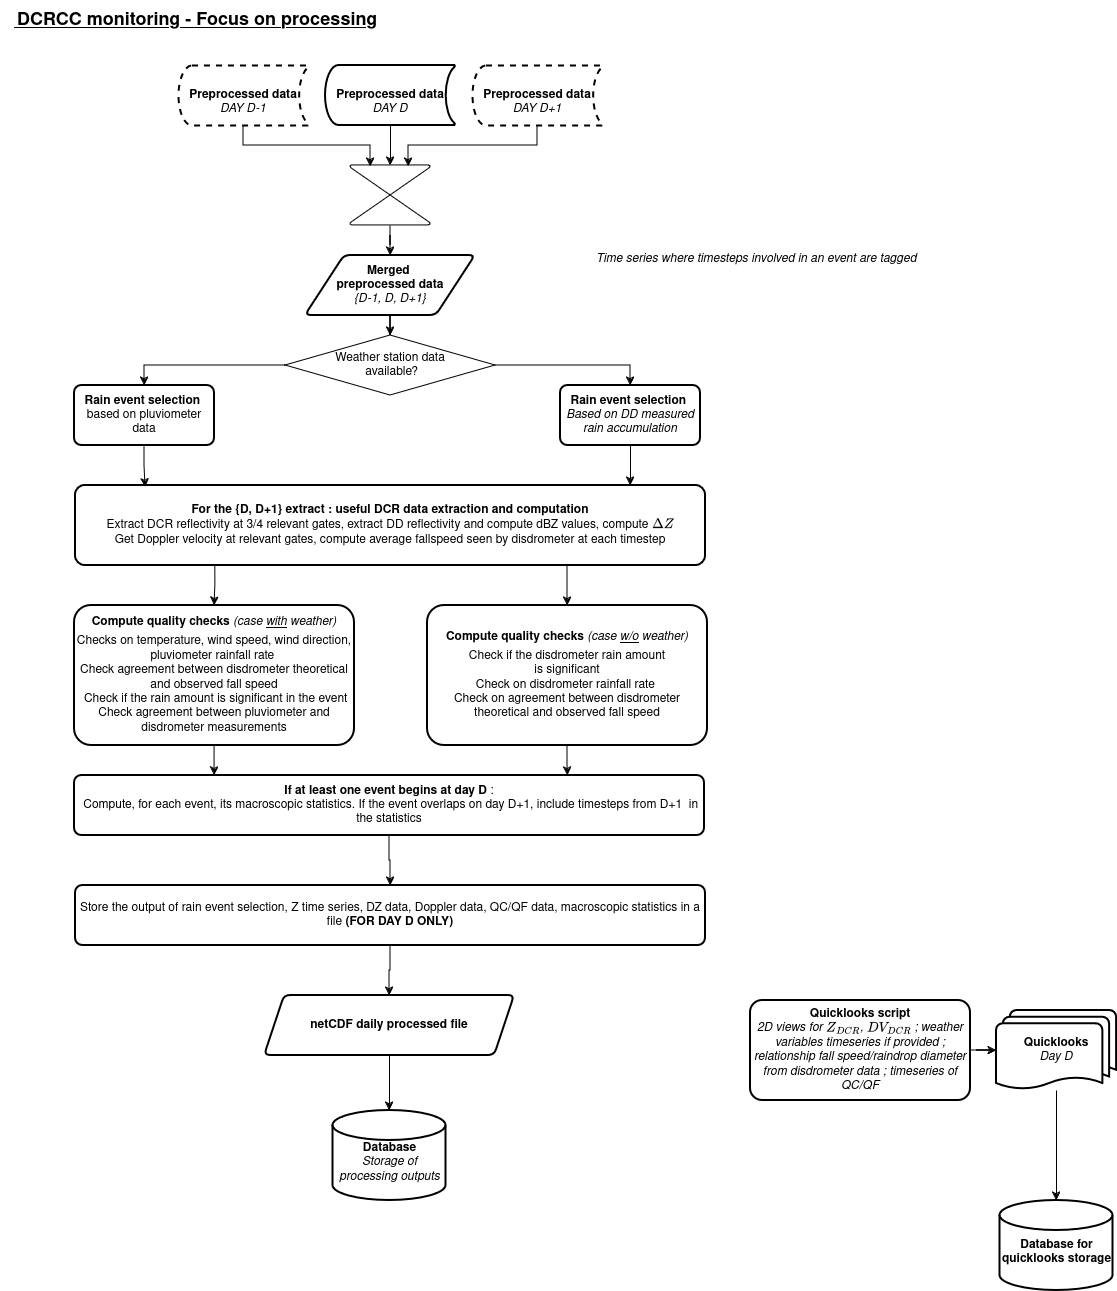

The diagram above was exported from draw.io. Its source (the exported page's mxGraphModel, read from the mxfile embedded in the PNG):
<mxGraphModel dx="1362" dy="795" grid="1" gridSize="10" guides="1" tooltips="1" connect="1" arrows="1" fold="1" page="1" pageScale="1" pageWidth="827" pageHeight="1169" math="1" shadow="0">
  <root>
    <mxCell id="0" />
    <mxCell id="1" parent="0" />
    <mxCell id="U2yE2TtOjUSfeoiLGCQf-1" value="&lt;div&gt;&lt;u&gt;&lt;b&gt;&amp;nbsp;&lt;font style=&quot;font-size: 18px;&quot;&gt;DCRCC monitoring - Focus on processing&lt;/font&gt;&lt;/b&gt;&lt;/u&gt;&lt;/div&gt;" style="text;html=1;align=center;verticalAlign=middle;resizable=0;points=[];autosize=1;strokeColor=none;fillColor=none;" parent="1" vertex="1">
      <mxGeometry x="6" y="15" width="390" height="40" as="geometry" />
    </mxCell>
    <mxCell id="qRoqAFc8CJl0wx6THi9v-5" value="" style="edgeStyle=orthogonalEdgeStyle;rounded=0;orthogonalLoop=1;jettySize=auto;html=1;" parent="1" source="qRoqAFc8CJl0wx6THi9v-1" target="qRoqAFc8CJl0wx6THi9v-4" edge="1">
      <mxGeometry relative="1" as="geometry" />
    </mxCell>
    <mxCell id="qRoqAFc8CJl0wx6THi9v-1" value="&lt;div&gt;&lt;br&gt;&lt;/div&gt;&lt;div&gt;&lt;b&gt;Preprocessed data&lt;/b&gt;&lt;/div&gt;&lt;i&gt;DAY D&lt;/i&gt;" style="strokeWidth=2;html=1;shape=mxgraph.flowchart.stored_data;whiteSpace=wrap;" parent="1" vertex="1">
      <mxGeometry x="331" y="80" width="130" height="60" as="geometry" />
    </mxCell>
    <mxCell id="qRoqAFc8CJl0wx6THi9v-2" value="&lt;div&gt;&lt;br&gt;&lt;/div&gt;&lt;div&gt;&lt;b&gt;Preprocessed data&lt;/b&gt;&lt;/div&gt;&lt;i&gt;DAY D-1&lt;/i&gt;" style="strokeWidth=2;html=1;shape=mxgraph.flowchart.stored_data;whiteSpace=wrap;dashed=1;" parent="1" vertex="1">
      <mxGeometry x="184" y="80" width="130" height="60" as="geometry" />
    </mxCell>
    <mxCell id="qRoqAFc8CJl0wx6THi9v-3" value="&lt;div&gt;&lt;br&gt;&lt;/div&gt;&lt;div&gt;&lt;b&gt;Preprocessed data&lt;/b&gt;&lt;/div&gt;&lt;i&gt;DAY D+1&lt;/i&gt;" style="strokeWidth=2;html=1;shape=mxgraph.flowchart.stored_data;whiteSpace=wrap;dashed=1;" parent="1" vertex="1">
      <mxGeometry x="478" y="80" width="130" height="60" as="geometry" />
    </mxCell>
    <mxCell id="qRoqAFc8CJl0wx6THi9v-10" value="" style="edgeStyle=orthogonalEdgeStyle;rounded=0;orthogonalLoop=1;jettySize=auto;html=1;" parent="1" source="qRoqAFc8CJl0wx6THi9v-4" target="qRoqAFc8CJl0wx6THi9v-9" edge="1">
      <mxGeometry relative="1" as="geometry" />
    </mxCell>
    <mxCell id="qRoqAFc8CJl0wx6THi9v-4" value="" style="verticalLabelPosition=bottom;verticalAlign=top;html=1;shape=mxgraph.flowchart.collate;" parent="1" vertex="1">
      <mxGeometry x="356" y="180" width="80" height="60" as="geometry" />
    </mxCell>
    <mxCell id="qRoqAFc8CJl0wx6THi9v-6" style="edgeStyle=orthogonalEdgeStyle;rounded=0;orthogonalLoop=1;jettySize=auto;html=1;entryX=0.25;entryY=0.017;entryDx=0;entryDy=0;entryPerimeter=0;" parent="1" source="qRoqAFc8CJl0wx6THi9v-2" target="qRoqAFc8CJl0wx6THi9v-4" edge="1">
      <mxGeometry relative="1" as="geometry">
        <Array as="points">
          <mxPoint x="249" y="160" />
          <mxPoint x="376" y="160" />
        </Array>
      </mxGeometry>
    </mxCell>
    <mxCell id="qRoqAFc8CJl0wx6THi9v-7" style="edgeStyle=orthogonalEdgeStyle;rounded=0;orthogonalLoop=1;jettySize=auto;html=1;entryX=0.725;entryY=0.017;entryDx=0;entryDy=0;entryPerimeter=0;" parent="1" source="qRoqAFc8CJl0wx6THi9v-3" target="qRoqAFc8CJl0wx6THi9v-4" edge="1">
      <mxGeometry relative="1" as="geometry">
        <Array as="points">
          <mxPoint x="543" y="160" />
          <mxPoint x="414" y="160" />
        </Array>
      </mxGeometry>
    </mxCell>
    <mxCell id="PuQ45ldCBrbVXNZdXWNX-6" value="" style="edgeStyle=orthogonalEdgeStyle;rounded=0;orthogonalLoop=1;jettySize=auto;html=1;" parent="1" source="qRoqAFc8CJl0wx6THi9v-9" target="PuQ45ldCBrbVXNZdXWNX-5" edge="1">
      <mxGeometry relative="1" as="geometry" />
    </mxCell>
    <mxCell id="qRoqAFc8CJl0wx6THi9v-9" value="&lt;div&gt;&lt;b&gt;Merged&amp;nbsp;&lt;/b&gt;&lt;/div&gt;&lt;div&gt;&lt;b&gt;preprocessed data&lt;/b&gt;&lt;/div&gt;&lt;div&gt;&lt;i&gt;{D-1, D, D+1}&lt;b&gt;&lt;br&gt;&lt;/b&gt;&lt;/i&gt;&lt;/div&gt;" style="shape=parallelogram;html=1;strokeWidth=2;perimeter=parallelogramPerimeter;whiteSpace=wrap;rounded=1;arcSize=12;size=0.23;" parent="1" vertex="1">
      <mxGeometry x="311" y="270" width="170" height="60" as="geometry" />
    </mxCell>
    <mxCell id="FS__Np0saYWRe2GF2Ub_-1" value="&lt;div&gt;&lt;b&gt;&lt;br&gt;&lt;/b&gt;&lt;/div&gt;&lt;div&gt;&lt;b&gt;Rain event selection&lt;/b&gt;&amp;nbsp;&lt;/div&gt;&lt;div&gt;based on pluviometer data &lt;br&gt;&lt;/div&gt;&lt;div&gt;&lt;br&gt;&lt;/div&gt;" style="whiteSpace=wrap;html=1;strokeWidth=2;rounded=1;arcSize=12;" parent="1" vertex="1">
      <mxGeometry x="80" y="400" width="140" height="60" as="geometry" />
    </mxCell>
    <mxCell id="PuQ45ldCBrbVXNZdXWNX-32" value="" style="edgeStyle=orthogonalEdgeStyle;rounded=0;orthogonalLoop=1;jettySize=auto;html=1;" parent="1" source="FS__Np0saYWRe2GF2Ub_-7" target="FS__Np0saYWRe2GF2Ub_-10" edge="1">
      <mxGeometry relative="1" as="geometry" />
    </mxCell>
    <mxCell id="FS__Np0saYWRe2GF2Ub_-7" value="&lt;div&gt;&lt;b&gt;If at least one event begins at day D&lt;/b&gt; :&lt;/div&gt;&lt;div&gt;&amp;nbsp;Compute, for each event, its macroscopic statistics. If the event overlaps on day D+1, include timesteps from D+1&amp;nbsp; in the statistics&lt;/div&gt;" style="whiteSpace=wrap;html=1;rounded=1;strokeWidth=2;arcSize=12;" parent="1" vertex="1">
      <mxGeometry x="80" y="790" width="630" height="60" as="geometry" />
    </mxCell>
    <mxCell id="PuQ45ldCBrbVXNZdXWNX-33" value="" style="edgeStyle=orthogonalEdgeStyle;rounded=0;orthogonalLoop=1;jettySize=auto;html=1;" parent="1" source="FS__Np0saYWRe2GF2Ub_-10" target="FS__Np0saYWRe2GF2Ub_-13" edge="1">
      <mxGeometry relative="1" as="geometry" />
    </mxCell>
    <mxCell id="FS__Np0saYWRe2GF2Ub_-10" value="Store the output of rain event selection, Z time series, DZ data, Doppler data, QC/QF data, macroscopic statistics in a file &lt;b&gt;(FOR DAY D ONLY)&lt;/b&gt;" style="whiteSpace=wrap;html=1;rounded=1;strokeWidth=2;arcSize=12;" parent="1" vertex="1">
      <mxGeometry x="81" y="900" width="630" height="60" as="geometry" />
    </mxCell>
    <mxCell id="cTMa-KRiFYOqkdgZ_r3P-3" value="" style="edgeStyle=orthogonalEdgeStyle;rounded=0;orthogonalLoop=1;jettySize=auto;html=1;" parent="1" source="FS__Np0saYWRe2GF2Ub_-13" target="cTMa-KRiFYOqkdgZ_r3P-2" edge="1">
      <mxGeometry relative="1" as="geometry" />
    </mxCell>
    <mxCell id="FS__Np0saYWRe2GF2Ub_-13" value="&lt;b&gt;netCDF daily processed file&lt;/b&gt;" style="shape=parallelogram;perimeter=parallelogramPerimeter;whiteSpace=wrap;html=1;fixedSize=1;rounded=1;strokeWidth=2;arcSize=12;" parent="1" vertex="1">
      <mxGeometry x="270" y="1010" width="250" height="60" as="geometry" />
    </mxCell>
    <mxCell id="zjPvqEy-oLjXEoVjfUCL-1" value="" style="edgeStyle=orthogonalEdgeStyle;rounded=0;orthogonalLoop=1;jettySize=auto;html=1;" parent="1" source="FS__Np0saYWRe2GF2Ub_-15" target="FS__Np0saYWRe2GF2Ub_-17" edge="1">
      <mxGeometry relative="1" as="geometry" />
    </mxCell>
    <mxCell id="FS__Np0saYWRe2GF2Ub_-15" value="&lt;div&gt;&lt;b&gt;Quicklooks script&lt;/b&gt;&lt;/div&gt;&lt;div&gt;&lt;i&gt;2D views for \(Z_{DCR}\), \(DV_{DCR}\) ; weather variables timeseries if provided ; relationship fall speed/raindrop diameter from disdrometer data ; timeseries of QC/QF&lt;br&gt;&lt;/i&gt;&lt;/div&gt;" style="whiteSpace=wrap;html=1;rounded=1;strokeWidth=2;arcSize=12;" parent="1" vertex="1">
      <mxGeometry x="756" y="1015" width="220" height="100" as="geometry" />
    </mxCell>
    <mxCell id="cTMa-KRiFYOqkdgZ_r3P-4" value="" style="edgeStyle=orthogonalEdgeStyle;rounded=0;orthogonalLoop=1;jettySize=auto;html=1;" parent="1" source="FS__Np0saYWRe2GF2Ub_-17" target="cTMa-KRiFYOqkdgZ_r3P-1" edge="1">
      <mxGeometry relative="1" as="geometry" />
    </mxCell>
    <mxCell id="FS__Np0saYWRe2GF2Ub_-17" value="&lt;div&gt;&lt;b&gt;Quicklooks&lt;/b&gt;&lt;/div&gt;&lt;div&gt;&lt;i&gt;Day D&lt;/i&gt;&lt;br&gt;&lt;/div&gt;" style="strokeWidth=2;html=1;shape=mxgraph.flowchart.multi-document;whiteSpace=wrap;" parent="1" vertex="1">
      <mxGeometry x="1002" y="1025" width="120" height="80" as="geometry" />
    </mxCell>
    <mxCell id="cTMa-KRiFYOqkdgZ_r3P-1" value="&lt;div&gt;&lt;b&gt;&lt;br&gt;&lt;/b&gt;&lt;/div&gt;&lt;div&gt;&lt;b&gt;Database for quicklooks storage&lt;br&gt;&lt;/b&gt;&lt;/div&gt;" style="strokeWidth=2;html=1;shape=mxgraph.flowchart.database;whiteSpace=wrap;" parent="1" vertex="1">
      <mxGeometry x="1005.5" y="1215" width="113" height="90" as="geometry" />
    </mxCell>
    <mxCell id="cTMa-KRiFYOqkdgZ_r3P-2" value="&lt;div&gt;&lt;b&gt;&lt;br&gt;&lt;/b&gt;&lt;/div&gt;&lt;div&gt;&lt;b&gt;Database &lt;br&gt;&lt;/b&gt;&lt;/div&gt;&lt;div&gt;&lt;i&gt;Storage of processing outputs&lt;/i&gt;&lt;br&gt;&lt;/div&gt;" style="strokeWidth=2;html=1;shape=mxgraph.flowchart.database;whiteSpace=wrap;" parent="1" vertex="1">
      <mxGeometry x="338.5" y="1125" width="113" height="90" as="geometry" />
    </mxCell>
    <mxCell id="PuQ45ldCBrbVXNZdXWNX-23" value="" style="edgeStyle=orthogonalEdgeStyle;rounded=0;orthogonalLoop=1;jettySize=auto;html=1;" parent="1" source="PuQ45ldCBrbVXNZdXWNX-1" target="PuQ45ldCBrbVXNZdXWNX-13" edge="1">
      <mxGeometry relative="1" as="geometry">
        <Array as="points">
          <mxPoint x="636" y="510" />
          <mxPoint x="636" y="510" />
        </Array>
      </mxGeometry>
    </mxCell>
    <mxCell id="PuQ45ldCBrbVXNZdXWNX-1" value="&lt;div&gt;&lt;b&gt;Rain event selection&lt;/b&gt;&amp;nbsp; &lt;br&gt;&lt;/div&gt;&lt;div&gt;&lt;i&gt;Based on DD measured rain accumulation&lt;/i&gt;&lt;br&gt;&lt;/div&gt;" style="whiteSpace=wrap;html=1;strokeWidth=2;rounded=1;arcSize=12;" parent="1" vertex="1">
      <mxGeometry x="566" y="400" width="140" height="60" as="geometry" />
    </mxCell>
    <mxCell id="PuQ45ldCBrbVXNZdXWNX-4" value="&lt;i&gt;Time series where timesteps involved in an event are tagged&lt;/i&gt;" style="text;whiteSpace=wrap;html=1;" parent="1" vertex="1">
      <mxGeometry x="600" y="260" width="350" height="40" as="geometry" />
    </mxCell>
    <mxCell id="PuQ45ldCBrbVXNZdXWNX-14" style="edgeStyle=orthogonalEdgeStyle;rounded=0;orthogonalLoop=1;jettySize=auto;html=1;entryX=0.5;entryY=0;entryDx=0;entryDy=0;" parent="1" source="PuQ45ldCBrbVXNZdXWNX-5" target="PuQ45ldCBrbVXNZdXWNX-1" edge="1">
      <mxGeometry relative="1" as="geometry" />
    </mxCell>
    <mxCell id="PuQ45ldCBrbVXNZdXWNX-15" style="edgeStyle=orthogonalEdgeStyle;rounded=0;orthogonalLoop=1;jettySize=auto;html=1;entryX=0.5;entryY=0;entryDx=0;entryDy=0;" parent="1" source="PuQ45ldCBrbVXNZdXWNX-5" target="FS__Np0saYWRe2GF2Ub_-1" edge="1">
      <mxGeometry relative="1" as="geometry" />
    </mxCell>
    <mxCell id="PuQ45ldCBrbVXNZdXWNX-5" value="&lt;div&gt;Weather station data&lt;/div&gt;&lt;div&gt;&amp;nbsp;available?&lt;/div&gt;" style="rhombus;whiteSpace=wrap;html=1;" parent="1" vertex="1">
      <mxGeometry x="291" y="350" width="210" height="60" as="geometry" />
    </mxCell>
    <mxCell id="PuQ45ldCBrbVXNZdXWNX-10" value="&lt;div&gt;&lt;div&gt;&lt;b&gt;Compute quality checks &lt;/b&gt;&lt;i&gt;(case &lt;u&gt;with&lt;/u&gt; weather)&lt;/i&gt;&lt;/div&gt;&lt;/div&gt;&lt;div style=&quot;font-size: 4px;&quot;&gt;&lt;br&gt;&lt;/div&gt;&lt;div&gt;Checks on temperature, wind speed, wind direction, &lt;/div&gt;&lt;div&gt;pluviometer rainfall rate&amp;nbsp;&lt;/div&gt;&lt;div&gt;Check agreement between disdrometer theoretical and observed fall speed&lt;/div&gt;&lt;div&gt;&amp;nbsp;Check if the rain amount is significant in the event &lt;br&gt;&lt;/div&gt;&lt;div&gt;Check agreement between pluviometer and disdrometer measurements&lt;/div&gt;" style="rounded=1;whiteSpace=wrap;html=1;strokeWidth=2;arcSize=12;" parent="1" vertex="1">
      <mxGeometry x="80" y="620" width="280" height="140" as="geometry" />
    </mxCell>
    <mxCell id="PuQ45ldCBrbVXNZdXWNX-11" value="&lt;div&gt;&lt;b&gt;Compute quality checks &lt;/b&gt;&lt;i&gt;(case &lt;u&gt;w/o&lt;/u&gt; weather)&lt;/i&gt;&lt;/div&gt;&lt;div style=&quot;font-size: 4px;&quot;&gt;&lt;i&gt;&lt;br&gt;&lt;/i&gt;&lt;/div&gt;&lt;div&gt;Check if the disdrometer rain amount &lt;/div&gt;&lt;div&gt;is significant&lt;/div&gt;&lt;div&gt;Check on disdrometer rainfall rate&amp;nbsp;&lt;/div&gt;&lt;div&gt;Check on agreement between disdrometer theoretical and observed fall speed &lt;/div&gt;" style="rounded=1;whiteSpace=wrap;html=1;strokeWidth=2;arcSize=12;" parent="1" vertex="1">
      <mxGeometry x="433" y="620" width="280" height="140" as="geometry" />
    </mxCell>
    <mxCell id="PuQ45ldCBrbVXNZdXWNX-21" style="edgeStyle=orthogonalEdgeStyle;rounded=0;orthogonalLoop=1;jettySize=auto;html=1;entryX=0.5;entryY=0;entryDx=0;entryDy=0;exitX=0.222;exitY=1;exitDx=0;exitDy=0;exitPerimeter=0;" parent="1" source="PuQ45ldCBrbVXNZdXWNX-13" target="PuQ45ldCBrbVXNZdXWNX-10" edge="1">
      <mxGeometry relative="1" as="geometry" />
    </mxCell>
    <mxCell id="PuQ45ldCBrbVXNZdXWNX-24" style="edgeStyle=orthogonalEdgeStyle;rounded=0;orthogonalLoop=1;jettySize=auto;html=1;entryX=0.5;entryY=0;entryDx=0;entryDy=0;" parent="1" source="PuQ45ldCBrbVXNZdXWNX-13" target="PuQ45ldCBrbVXNZdXWNX-11" edge="1">
      <mxGeometry relative="1" as="geometry">
        <Array as="points">
          <mxPoint x="573" y="590" />
          <mxPoint x="573" y="590" />
        </Array>
      </mxGeometry>
    </mxCell>
    <mxCell id="PuQ45ldCBrbVXNZdXWNX-13" value="&lt;div&gt;&lt;b&gt;For the {D, D+1} extract : useful DCR data extraction and computation&lt;/b&gt;&lt;br&gt;&lt;/div&gt;&lt;div&gt;Extract DCR reflectivity at 3/4 relevant gates, extract DD reflectivity and compute dBZ values, compute \(\Delta Z\)&lt;/div&gt;&lt;div&gt;Get Doppler velocity at relevant gates, compute average fallspeed seen by disdrometer at each timestep&lt;/div&gt;" style="rounded=1;whiteSpace=wrap;html=1;strokeWidth=2;arcSize=12;" parent="1" vertex="1">
      <mxGeometry x="81" y="500" width="630" height="80" as="geometry" />
    </mxCell>
    <mxCell id="PuQ45ldCBrbVXNZdXWNX-17" style="edgeStyle=orthogonalEdgeStyle;rounded=0;orthogonalLoop=1;jettySize=auto;html=1;entryX=0.111;entryY=0.022;entryDx=0;entryDy=0;entryPerimeter=0;" parent="1" source="FS__Np0saYWRe2GF2Ub_-1" target="PuQ45ldCBrbVXNZdXWNX-13" edge="1">
      <mxGeometry relative="1" as="geometry" />
    </mxCell>
    <mxCell id="PuQ45ldCBrbVXNZdXWNX-30" style="edgeStyle=orthogonalEdgeStyle;rounded=0;orthogonalLoop=1;jettySize=auto;html=1;entryX=0.222;entryY=-0.002;entryDx=0;entryDy=0;entryPerimeter=0;" parent="1" source="PuQ45ldCBrbVXNZdXWNX-10" target="FS__Np0saYWRe2GF2Ub_-7" edge="1">
      <mxGeometry relative="1" as="geometry" />
    </mxCell>
    <mxCell id="PuQ45ldCBrbVXNZdXWNX-31" style="edgeStyle=orthogonalEdgeStyle;rounded=0;orthogonalLoop=1;jettySize=auto;html=1;entryX=0.783;entryY=0;entryDx=0;entryDy=0;entryPerimeter=0;" parent="1" source="PuQ45ldCBrbVXNZdXWNX-11" target="FS__Np0saYWRe2GF2Ub_-7" edge="1">
      <mxGeometry relative="1" as="geometry" />
    </mxCell>
  </root>
</mxGraphModel>